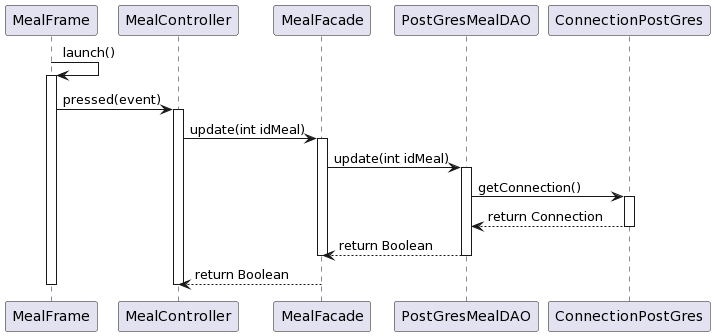

The diagram above was rendered by PlantUML. Its source (embedded in the PNG):
@startuml
MealFrame -> MealFrame : launch()
activate MealFrame

MealFrame -> MealController: pressed(event)
activate MealController

MealController -> MealFacade: update(int idMeal)
activate MealFacade

MealFacade -> PostGresMealDAO : update(int idMeal)
activate PostGresMealDAO

PostGresMealDAO -> ConnectionPostGres : getConnection()
activate ConnectionPostGres
ConnectionPostGres --> PostGresMealDAO : return Connection
deactivate ConnectionPostGres
PostGresMealDAO --> MealFacade : return Boolean
deactivate PostGresMealDAO
deactivate MealFacade

MealFacade --> MealController : return Boolean
deactivate MealController
deactivate MealFrame
@enduml